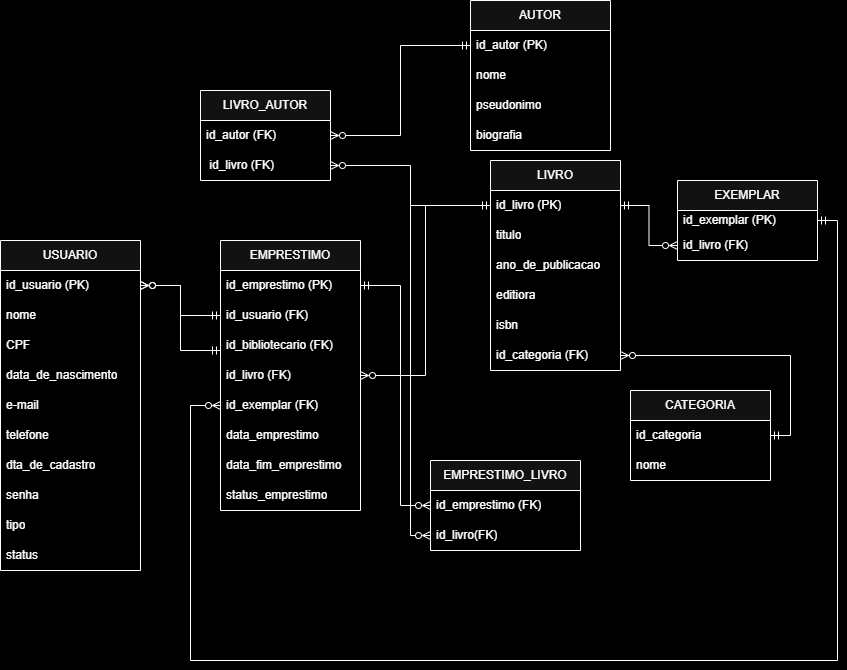

The diagram above was exported from draw.io. Its source (the exported page's mxGraphModel, read from the mxfile embedded in the PNG):
<mxGraphModel dx="1414" dy="777" grid="1" gridSize="10" guides="1" tooltips="1" connect="1" arrows="1" fold="1" page="1" pageScale="1" pageWidth="827" pageHeight="1169" background="light-dark(#FFFFFF,#000000)" math="0" shadow="0">
  <root>
    <mxCell id="0" />
    <mxCell id="1" parent="0" />
    <mxCell id="x2E8onCGLE9JYbgy5NV6-5" parent="1" style="swimlane;fontStyle=0;childLayout=stackLayout;horizontal=1;startSize=30;horizontalStack=0;resizeParent=1;resizeParentMax=0;resizeLast=0;collapsible=1;marginBottom=0;whiteSpace=wrap;html=1;" value="USUARIO" vertex="1">
      <mxGeometry height="330" width="140" x="10" y="320" as="geometry" />
    </mxCell>
    <mxCell id="x2E8onCGLE9JYbgy5NV6-6" parent="x2E8onCGLE9JYbgy5NV6-5" style="text;strokeColor=none;fillColor=none;align=left;verticalAlign=middle;spacingLeft=4;spacingRight=4;overflow=hidden;points=[[0,0.5],[1,0.5]];portConstraint=eastwest;rotatable=0;whiteSpace=wrap;html=1;" value="id_usuario (PK)" vertex="1">
      <mxGeometry height="30" width="140" y="30" as="geometry" />
    </mxCell>
    <mxCell id="x2E8onCGLE9JYbgy5NV6-7" parent="x2E8onCGLE9JYbgy5NV6-5" style="text;strokeColor=none;fillColor=none;align=left;verticalAlign=middle;spacingLeft=4;spacingRight=4;overflow=hidden;points=[[0,0.5],[1,0.5]];portConstraint=eastwest;rotatable=0;whiteSpace=wrap;html=1;" value="nome" vertex="1">
      <mxGeometry height="30" width="140" y="60" as="geometry" />
    </mxCell>
    <mxCell id="x2E8onCGLE9JYbgy5NV6-8" parent="x2E8onCGLE9JYbgy5NV6-5" style="text;strokeColor=none;fillColor=none;align=left;verticalAlign=middle;spacingLeft=4;spacingRight=4;overflow=hidden;points=[[0,0.5],[1,0.5]];portConstraint=eastwest;rotatable=0;whiteSpace=wrap;html=1;" value="CPF" vertex="1">
      <mxGeometry height="30" width="140" y="90" as="geometry" />
    </mxCell>
    <mxCell id="x2E8onCGLE9JYbgy5NV6-27" parent="x2E8onCGLE9JYbgy5NV6-5" style="text;strokeColor=none;fillColor=none;align=left;verticalAlign=middle;spacingLeft=4;spacingRight=4;overflow=hidden;points=[[0,0.5],[1,0.5]];portConstraint=eastwest;rotatable=0;whiteSpace=wrap;html=1;" value="data_de_nascimento" vertex="1">
      <mxGeometry height="30" width="140" y="120" as="geometry" />
    </mxCell>
    <mxCell id="x2E8onCGLE9JYbgy5NV6-28" parent="x2E8onCGLE9JYbgy5NV6-5" style="text;strokeColor=none;fillColor=none;align=left;verticalAlign=middle;spacingLeft=4;spacingRight=4;overflow=hidden;points=[[0,0.5],[1,0.5]];portConstraint=eastwest;rotatable=0;whiteSpace=wrap;html=1;" value="e-mail" vertex="1">
      <mxGeometry height="30" width="140" y="150" as="geometry" />
    </mxCell>
    <mxCell id="x2E8onCGLE9JYbgy5NV6-29" parent="x2E8onCGLE9JYbgy5NV6-5" style="text;strokeColor=none;fillColor=none;align=left;verticalAlign=middle;spacingLeft=4;spacingRight=4;overflow=hidden;points=[[0,0.5],[1,0.5]];portConstraint=eastwest;rotatable=0;whiteSpace=wrap;html=1;" value="telefone" vertex="1">
      <mxGeometry height="30" width="140" y="180" as="geometry" />
    </mxCell>
    <mxCell id="x2E8onCGLE9JYbgy5NV6-30" parent="x2E8onCGLE9JYbgy5NV6-5" style="text;strokeColor=none;fillColor=none;align=left;verticalAlign=middle;spacingLeft=4;spacingRight=4;overflow=hidden;points=[[0,0.5],[1,0.5]];portConstraint=eastwest;rotatable=0;whiteSpace=wrap;html=1;" value="dta_de_cadastro" vertex="1">
      <mxGeometry height="30" width="140" y="210" as="geometry" />
    </mxCell>
    <mxCell id="x2E8onCGLE9JYbgy5NV6-31" parent="x2E8onCGLE9JYbgy5NV6-5" style="text;strokeColor=none;fillColor=none;align=left;verticalAlign=middle;spacingLeft=4;spacingRight=4;overflow=hidden;points=[[0,0.5],[1,0.5]];portConstraint=eastwest;rotatable=0;whiteSpace=wrap;html=1;" value="senha" vertex="1">
      <mxGeometry height="30" width="140" y="240" as="geometry" />
    </mxCell>
    <mxCell id="x2E8onCGLE9JYbgy5NV6-32" parent="x2E8onCGLE9JYbgy5NV6-5" style="text;strokeColor=none;fillColor=none;align=left;verticalAlign=middle;spacingLeft=4;spacingRight=4;overflow=hidden;points=[[0,0.5],[1,0.5]];portConstraint=eastwest;rotatable=0;whiteSpace=wrap;html=1;" value="tipo" vertex="1">
      <mxGeometry height="30" width="140" y="270" as="geometry" />
    </mxCell>
    <mxCell id="x2E8onCGLE9JYbgy5NV6-33" parent="x2E8onCGLE9JYbgy5NV6-5" style="text;strokeColor=none;fillColor=none;align=left;verticalAlign=middle;spacingLeft=4;spacingRight=4;overflow=hidden;points=[[0,0.5],[1,0.5]];portConstraint=eastwest;rotatable=0;whiteSpace=wrap;html=1;" value="status" vertex="1">
      <mxGeometry height="30" width="140" y="300" as="geometry" />
    </mxCell>
    <mxCell id="x2E8onCGLE9JYbgy5NV6-9" parent="1" style="swimlane;fontStyle=0;childLayout=stackLayout;horizontal=1;startSize=30;horizontalStack=0;resizeParent=1;resizeParentMax=0;resizeLast=0;collapsible=1;marginBottom=0;whiteSpace=wrap;html=1;" value="AU&lt;span style=&quot;background-color: transparent; color: light-dark(rgb(0, 0, 0), rgb(255, 255, 255));&quot;&gt;TOR&lt;/span&gt;" vertex="1">
      <mxGeometry height="150" width="140" x="480" y="80" as="geometry" />
    </mxCell>
    <mxCell id="x2E8onCGLE9JYbgy5NV6-10" parent="x2E8onCGLE9JYbgy5NV6-9" style="text;strokeColor=none;fillColor=none;align=left;verticalAlign=middle;spacingLeft=4;spacingRight=4;overflow=hidden;points=[[0,0.5],[1,0.5]];portConstraint=eastwest;rotatable=0;whiteSpace=wrap;html=1;" value="id_autor (PK)" vertex="1">
      <mxGeometry height="30" width="140" y="30" as="geometry" />
    </mxCell>
    <mxCell id="x2E8onCGLE9JYbgy5NV6-11" parent="x2E8onCGLE9JYbgy5NV6-9" style="text;strokeColor=none;fillColor=none;align=left;verticalAlign=middle;spacingLeft=4;spacingRight=4;overflow=hidden;points=[[0,0.5],[1,0.5]];portConstraint=eastwest;rotatable=0;whiteSpace=wrap;html=1;" value="nome" vertex="1">
      <mxGeometry height="30" width="140" y="60" as="geometry" />
    </mxCell>
    <mxCell id="x2E8onCGLE9JYbgy5NV6-12" parent="x2E8onCGLE9JYbgy5NV6-9" style="text;strokeColor=none;fillColor=none;align=left;verticalAlign=middle;spacingLeft=4;spacingRight=4;overflow=hidden;points=[[0,0.5],[1,0.5]];portConstraint=eastwest;rotatable=0;whiteSpace=wrap;html=1;" value="pseudonimo" vertex="1">
      <mxGeometry height="30" width="140" y="90" as="geometry" />
    </mxCell>
    <mxCell id="wI5-tFstr76-obYvmx81-32" parent="x2E8onCGLE9JYbgy5NV6-9" style="text;strokeColor=none;fillColor=none;align=left;verticalAlign=middle;spacingLeft=4;spacingRight=4;overflow=hidden;points=[[0,0.5],[1,0.5]];portConstraint=eastwest;rotatable=0;whiteSpace=wrap;html=1;" value="biografia" vertex="1">
      <mxGeometry height="30" width="140" y="120" as="geometry" />
    </mxCell>
    <mxCell id="x2E8onCGLE9JYbgy5NV6-13" parent="1" style="swimlane;fontStyle=0;childLayout=stackLayout;horizontal=1;startSize=30;horizontalStack=0;resizeParent=1;resizeParentMax=0;resizeLast=0;collapsible=1;marginBottom=0;whiteSpace=wrap;html=1;" value="LIVRO_AUTOR" vertex="1">
      <mxGeometry height="90" width="130" x="210" y="170" as="geometry" />
    </mxCell>
    <mxCell id="x2E8onCGLE9JYbgy5NV6-15" parent="x2E8onCGLE9JYbgy5NV6-13" style="text;strokeColor=none;fillColor=none;align=left;verticalAlign=middle;spacingLeft=4;spacingRight=4;overflow=hidden;points=[[0,0.5],[1,0.5]];portConstraint=eastwest;rotatable=0;whiteSpace=wrap;html=1;" value="id_autor (FK)" vertex="1">
      <mxGeometry height="30" width="130" y="30" as="geometry" />
    </mxCell>
    <mxCell id="x2E8onCGLE9JYbgy5NV6-16" parent="x2E8onCGLE9JYbgy5NV6-13" style="text;strokeColor=none;fillColor=none;align=left;verticalAlign=middle;spacingLeft=4;spacingRight=4;overflow=hidden;points=[[0,0.5],[1,0.5]];portConstraint=eastwest;rotatable=0;whiteSpace=wrap;html=1;" value="&amp;nbsp;id_livro (FK)" vertex="1">
      <mxGeometry height="30" width="130" y="60" as="geometry" />
    </mxCell>
    <mxCell id="x2E8onCGLE9JYbgy5NV6-17" parent="1" style="swimlane;fontStyle=0;childLayout=stackLayout;horizontal=1;startSize=30;horizontalStack=0;resizeParent=1;resizeParentMax=0;resizeLast=0;collapsible=1;marginBottom=0;whiteSpace=wrap;html=1;" value="EMPRESTIMO" vertex="1">
      <mxGeometry height="270" width="140" x="230" y="320" as="geometry" />
    </mxCell>
    <mxCell id="x2E8onCGLE9JYbgy5NV6-18" parent="x2E8onCGLE9JYbgy5NV6-17" style="text;strokeColor=none;fillColor=none;align=left;verticalAlign=middle;spacingLeft=4;spacingRight=4;overflow=hidden;points=[[0,0.5],[1,0.5]];portConstraint=eastwest;rotatable=0;whiteSpace=wrap;html=1;" value="id_emprestimo (PK)" vertex="1">
      <mxGeometry height="30" width="140" y="30" as="geometry" />
    </mxCell>
    <mxCell id="x2E8onCGLE9JYbgy5NV6-19" parent="x2E8onCGLE9JYbgy5NV6-17" style="text;strokeColor=none;fillColor=none;align=left;verticalAlign=middle;spacingLeft=4;spacingRight=4;overflow=hidden;points=[[0,0.5],[1,0.5]];portConstraint=eastwest;rotatable=0;whiteSpace=wrap;html=1;" value="id_usuario (FK)" vertex="1">
      <mxGeometry height="30" width="140" y="60" as="geometry" />
    </mxCell>
    <mxCell id="x2E8onCGLE9JYbgy5NV6-34" parent="x2E8onCGLE9JYbgy5NV6-17" style="text;strokeColor=none;fillColor=none;align=left;verticalAlign=middle;spacingLeft=4;spacingRight=4;overflow=hidden;points=[[0,0.5],[1,0.5]];portConstraint=eastwest;rotatable=0;whiteSpace=wrap;html=1;" value="id_bibliotecario (FK)" vertex="1">
      <mxGeometry height="30" width="140" y="90" as="geometry" />
    </mxCell>
    <mxCell id="x2E8onCGLE9JYbgy5NV6-71" parent="x2E8onCGLE9JYbgy5NV6-17" style="text;strokeColor=none;fillColor=none;align=left;verticalAlign=middle;spacingLeft=4;spacingRight=4;overflow=hidden;points=[[0,0.5],[1,0.5]];portConstraint=eastwest;rotatable=0;whiteSpace=wrap;html=1;" value="id_livro (FK)" vertex="1">
      <mxGeometry height="30" width="140" y="120" as="geometry" />
    </mxCell>
    <mxCell id="wI5-tFstr76-obYvmx81-29" parent="x2E8onCGLE9JYbgy5NV6-17" style="text;strokeColor=none;fillColor=none;align=left;verticalAlign=middle;spacingLeft=4;spacingRight=4;overflow=hidden;points=[[0,0.5],[1,0.5]];portConstraint=eastwest;rotatable=0;whiteSpace=wrap;html=1;" value="id_exemplar (FK)" vertex="1">
      <mxGeometry height="30" width="140" y="150" as="geometry" />
    </mxCell>
    <mxCell id="x2E8onCGLE9JYbgy5NV6-35" parent="x2E8onCGLE9JYbgy5NV6-17" style="text;strokeColor=none;fillColor=none;align=left;verticalAlign=middle;spacingLeft=4;spacingRight=4;overflow=hidden;points=[[0,0.5],[1,0.5]];portConstraint=eastwest;rotatable=0;whiteSpace=wrap;html=1;" value="data_emprestimo" vertex="1">
      <mxGeometry height="30" width="140" y="180" as="geometry" />
    </mxCell>
    <mxCell id="x2E8onCGLE9JYbgy5NV6-36" parent="x2E8onCGLE9JYbgy5NV6-17" style="text;strokeColor=none;fillColor=none;align=left;verticalAlign=middle;spacingLeft=4;spacingRight=4;overflow=hidden;points=[[0,0.5],[1,0.5]];portConstraint=eastwest;rotatable=0;whiteSpace=wrap;html=1;" value="data_fim_emprestimo&amp;nbsp;" vertex="1">
      <mxGeometry height="30" width="140" y="210" as="geometry" />
    </mxCell>
    <mxCell id="x2E8onCGLE9JYbgy5NV6-37" parent="x2E8onCGLE9JYbgy5NV6-17" style="text;strokeColor=none;fillColor=none;align=left;verticalAlign=middle;spacingLeft=4;spacingRight=4;overflow=hidden;points=[[0,0.5],[1,0.5]];portConstraint=eastwest;rotatable=0;whiteSpace=wrap;html=1;" value="status_emprestimo" vertex="1">
      <mxGeometry height="30" width="140" y="240" as="geometry" />
    </mxCell>
    <mxCell id="x2E8onCGLE9JYbgy5NV6-22" parent="1" style="swimlane;fontStyle=0;childLayout=stackLayout;horizontal=1;startSize=30;horizontalStack=0;resizeParent=1;resizeParentMax=0;resizeLast=0;collapsible=1;marginBottom=0;whiteSpace=wrap;html=1;" value="LIVRO" vertex="1">
      <mxGeometry height="210" width="130" x="500" y="240" as="geometry" />
    </mxCell>
    <mxCell id="wI5-tFstr76-obYvmx81-22" parent="x2E8onCGLE9JYbgy5NV6-22" style="text;strokeColor=none;fillColor=none;align=left;verticalAlign=middle;spacingLeft=4;spacingRight=4;overflow=hidden;points=[[0,0.5],[1,0.5]];portConstraint=eastwest;rotatable=0;whiteSpace=wrap;html=1;" value="id_livro (PK)" vertex="1">
      <mxGeometry height="30" width="130" y="30" as="geometry" />
    </mxCell>
    <mxCell id="x2E8onCGLE9JYbgy5NV6-24" parent="x2E8onCGLE9JYbgy5NV6-22" style="text;strokeColor=none;fillColor=none;align=left;verticalAlign=middle;spacingLeft=4;spacingRight=4;overflow=hidden;points=[[0,0.5],[1,0.5]];portConstraint=eastwest;rotatable=0;whiteSpace=wrap;html=1;" value="titulo" vertex="1">
      <mxGeometry height="30" width="130" y="60" as="geometry" />
    </mxCell>
    <mxCell id="x2E8onCGLE9JYbgy5NV6-25" parent="x2E8onCGLE9JYbgy5NV6-22" style="text;strokeColor=none;fillColor=none;align=left;verticalAlign=middle;spacingLeft=4;spacingRight=4;overflow=hidden;points=[[0,0.5],[1,0.5]];portConstraint=eastwest;rotatable=0;whiteSpace=wrap;html=1;" value="ano_de_publicacao" vertex="1">
      <mxGeometry height="30" width="130" y="90" as="geometry" />
    </mxCell>
    <mxCell id="9kCGrac1kB98_YD92_8q-6" parent="x2E8onCGLE9JYbgy5NV6-22" style="text;strokeColor=none;fillColor=none;align=left;verticalAlign=middle;spacingLeft=4;spacingRight=4;overflow=hidden;points=[[0,0.5],[1,0.5]];portConstraint=eastwest;rotatable=0;whiteSpace=wrap;html=1;" value="editiora" vertex="1">
      <mxGeometry height="30" width="130" y="120" as="geometry" />
    </mxCell>
    <mxCell id="9kCGrac1kB98_YD92_8q-7" parent="x2E8onCGLE9JYbgy5NV6-22" style="text;strokeColor=none;fillColor=none;align=left;verticalAlign=middle;spacingLeft=4;spacingRight=4;overflow=hidden;points=[[0,0.5],[1,0.5]];portConstraint=eastwest;rotatable=0;whiteSpace=wrap;html=1;" value="isbn" vertex="1">
      <mxGeometry height="30" width="130" y="150" as="geometry" />
    </mxCell>
    <mxCell id="9kCGrac1kB98_YD92_8q-14" parent="x2E8onCGLE9JYbgy5NV6-22" style="text;strokeColor=none;fillColor=none;align=left;verticalAlign=middle;spacingLeft=4;spacingRight=4;overflow=hidden;points=[[0,0.5],[1,0.5]];portConstraint=eastwest;rotatable=0;whiteSpace=wrap;html=1;" value="id_categoria (FK)" vertex="1">
      <mxGeometry height="30" width="130" y="180" as="geometry" />
    </mxCell>
    <mxCell id="x2E8onCGLE9JYbgy5NV6-47" edge="1" parent="1" source="x2E8onCGLE9JYbgy5NV6-34" style="endArrow=ERzeroToMany;html=1;rounded=0;edgeStyle=orthogonalEdgeStyle;startArrow=ERmandOne;startFill=0;endFill=0;" target="x2E8onCGLE9JYbgy5NV6-6" value="">
      <mxGeometry height="50" relative="1" width="50" as="geometry">
        <Array as="points">
          <mxPoint x="190" y="430" />
          <mxPoint x="190" y="365" />
        </Array>
        <mxPoint x="220" y="410" as="sourcePoint" />
        <mxPoint x="450" y="480" as="targetPoint" />
      </mxGeometry>
    </mxCell>
    <mxCell id="x2E8onCGLE9JYbgy5NV6-62" edge="1" parent="1" source="x2E8onCGLE9JYbgy5NV6-16" style="edgeStyle=orthogonalEdgeStyle;rounded=0;orthogonalLoop=1;jettySize=auto;html=1;endArrow=ERmandOne;endFill=0;startArrow=ERzeroToMany;startFill=0;" target="wI5-tFstr76-obYvmx81-22">
      <mxGeometry relative="1" as="geometry">
        <mxPoint x="500" y="311.4000000000001" as="targetPoint" />
      </mxGeometry>
    </mxCell>
    <mxCell id="x2E8onCGLE9JYbgy5NV6-63" edge="1" parent="1" source="x2E8onCGLE9JYbgy5NV6-15" style="edgeStyle=orthogonalEdgeStyle;rounded=0;orthogonalLoop=1;jettySize=auto;html=1;exitX=1;exitY=0.5;exitDx=0;exitDy=0;endArrow=ERmandOne;endFill=0;startArrow=ERzeroToMany;startFill=0;" target="x2E8onCGLE9JYbgy5NV6-10">
      <mxGeometry relative="1" as="geometry" />
    </mxCell>
    <mxCell id="wI5-tFstr76-obYvmx81-27" edge="1" parent="1" source="x2E8onCGLE9JYbgy5NV6-65" style="edgeStyle=orthogonalEdgeStyle;rounded=0;orthogonalLoop=1;jettySize=auto;html=1;endArrow=ERmandOne;endFill=0;startArrow=ERzeroToMany;startFill=0;" target="x2E8onCGLE9JYbgy5NV6-18">
      <mxGeometry relative="1" as="geometry">
        <Array as="points">
          <mxPoint x="410" y="585" />
          <mxPoint x="410" y="365" />
        </Array>
      </mxGeometry>
    </mxCell>
    <mxCell id="x2E8onCGLE9JYbgy5NV6-64" parent="1" style="swimlane;fontStyle=0;childLayout=stackLayout;horizontal=1;startSize=30;horizontalStack=0;resizeParent=1;resizeParentMax=0;resizeLast=0;collapsible=1;marginBottom=0;whiteSpace=wrap;html=1;" value="EMPRESTIMO_LIVRO" vertex="1">
      <mxGeometry height="90" width="150" x="440" y="540" as="geometry" />
    </mxCell>
    <mxCell id="wI5-tFstr76-obYvmx81-24" edge="1" parent="x2E8onCGLE9JYbgy5NV6-64" source="x2E8onCGLE9JYbgy5NV6-69" style="edgeStyle=orthogonalEdgeStyle;rounded=0;orthogonalLoop=1;jettySize=auto;html=1;endArrow=none;endFill=0;startArrow=ERzeroToMany;startFill=0;">
      <mxGeometry relative="1" as="geometry">
        <Array as="points">
          <mxPoint x="-20" y="75" />
        </Array>
        <mxPoint x="-20" y="-260" as="targetPoint" />
      </mxGeometry>
    </mxCell>
    <mxCell id="x2E8onCGLE9JYbgy5NV6-65" parent="x2E8onCGLE9JYbgy5NV6-64" style="text;strokeColor=none;fillColor=none;align=left;verticalAlign=middle;spacingLeft=4;spacingRight=4;overflow=hidden;points=[[0,0.5],[1,0.5]];portConstraint=eastwest;rotatable=0;whiteSpace=wrap;html=1;" value="id_emprestimo (FK)" vertex="1">
      <mxGeometry height="30" width="150" y="30" as="geometry" />
    </mxCell>
    <mxCell id="x2E8onCGLE9JYbgy5NV6-69" parent="x2E8onCGLE9JYbgy5NV6-64" style="text;strokeColor=none;fillColor=none;align=left;verticalAlign=middle;spacingLeft=4;spacingRight=4;overflow=hidden;points=[[0,0.5],[1,0.5]];portConstraint=eastwest;rotatable=0;whiteSpace=wrap;html=1;" value="id_livro(FK)" vertex="1">
      <mxGeometry height="30" width="150" y="60" as="geometry" />
    </mxCell>
    <mxCell id="x2E8onCGLE9JYbgy5NV6-68" edge="1" parent="1" source="x2E8onCGLE9JYbgy5NV6-6" style="edgeStyle=orthogonalEdgeStyle;rounded=0;orthogonalLoop=1;jettySize=auto;html=1;endArrow=ERmandOne;endFill=0;startArrow=ERzeroToMany;startFill=0;" target="x2E8onCGLE9JYbgy5NV6-19">
      <mxGeometry relative="1" as="geometry">
        <mxPoint x="210" y="450" as="targetPoint" />
      </mxGeometry>
    </mxCell>
    <mxCell id="9kCGrac1kB98_YD92_8q-8" parent="1" style="swimlane;fontStyle=0;childLayout=stackLayout;horizontal=1;startSize=30;horizontalStack=0;resizeParent=1;resizeParentMax=0;resizeLast=0;collapsible=1;marginBottom=0;whiteSpace=wrap;html=1;" value="CATEGORIA" vertex="1">
      <mxGeometry height="90" width="140" x="640" y="470" as="geometry" />
    </mxCell>
    <mxCell id="9kCGrac1kB98_YD92_8q-9" parent="9kCGrac1kB98_YD92_8q-8" style="text;strokeColor=none;fillColor=none;align=left;verticalAlign=middle;spacingLeft=4;spacingRight=4;overflow=hidden;points=[[0,0.5],[1,0.5]];portConstraint=eastwest;rotatable=0;whiteSpace=wrap;html=1;" value="id_categoria" vertex="1">
      <mxGeometry height="30" width="140" y="30" as="geometry" />
    </mxCell>
    <mxCell id="9kCGrac1kB98_YD92_8q-10" parent="9kCGrac1kB98_YD92_8q-8" style="text;strokeColor=none;fillColor=none;align=left;verticalAlign=middle;spacingLeft=4;spacingRight=4;overflow=hidden;points=[[0,0.5],[1,0.5]];portConstraint=eastwest;rotatable=0;whiteSpace=wrap;html=1;" value="nome" vertex="1">
      <mxGeometry height="30" width="140" y="60" as="geometry" />
    </mxCell>
    <mxCell id="9kCGrac1kB98_YD92_8q-15" edge="1" parent="1" source="9kCGrac1kB98_YD92_8q-14" style="rounded=0;orthogonalLoop=1;jettySize=auto;html=1;endArrow=ERmandOne;endFill=0;startArrow=ERzeroToMany;startFill=0;entryX=1;entryY=0.5;entryDx=0;entryDy=0;edgeStyle=orthogonalEdgeStyle;" target="9kCGrac1kB98_YD92_8q-9">
      <mxGeometry relative="1" as="geometry">
        <mxPoint x="530" y="560" as="targetPoint" />
      </mxGeometry>
    </mxCell>
    <mxCell id="wI5-tFstr76-obYvmx81-1" parent="1" style="swimlane;fontStyle=0;childLayout=stackLayout;horizontal=1;startSize=30;horizontalStack=0;resizeParent=1;resizeParentMax=0;resizeLast=0;collapsible=1;marginBottom=0;whiteSpace=wrap;html=1;" value="EXEMPLAR" vertex="1">
      <mxGeometry height="80" width="140" x="687" y="260" as="geometry" />
    </mxCell>
    <mxCell id="wI5-tFstr76-obYvmx81-2" parent="wI5-tFstr76-obYvmx81-1" style="text;strokeColor=none;fillColor=none;align=left;verticalAlign=middle;spacingLeft=4;spacingRight=4;overflow=hidden;points=[[0,0.5],[1,0.5]];portConstraint=eastwest;rotatable=0;whiteSpace=wrap;html=1;" value="id_exemplar (PK)" vertex="1">
      <mxGeometry height="20" width="140" y="30" as="geometry" />
    </mxCell>
    <mxCell id="wI5-tFstr76-obYvmx81-3" parent="wI5-tFstr76-obYvmx81-1" style="text;strokeColor=none;fillColor=none;align=left;verticalAlign=middle;spacingLeft=4;spacingRight=4;overflow=hidden;points=[[0,0.5],[1,0.5]];portConstraint=eastwest;rotatable=0;whiteSpace=wrap;html=1;" value="id_livro (FK)" vertex="1">
      <mxGeometry height="30" width="140" y="50" as="geometry" />
    </mxCell>
    <mxCell id="wI5-tFstr76-obYvmx81-25" edge="1" parent="1" source="wI5-tFstr76-obYvmx81-3" style="edgeStyle=orthogonalEdgeStyle;rounded=0;orthogonalLoop=1;jettySize=auto;html=1;startArrow=ERzeroToMany;startFill=0;endArrow=ERmandOne;endFill=0;" target="wI5-tFstr76-obYvmx81-22" value="">
      <mxGeometry relative="1" as="geometry" />
    </mxCell>
    <mxCell id="wI5-tFstr76-obYvmx81-28" edge="1" parent="1" source="wI5-tFstr76-obYvmx81-2" style="edgeStyle=orthogonalEdgeStyle;rounded=0;orthogonalLoop=1;jettySize=auto;html=1;startArrow=ERmandOne;startFill=0;endArrow=ERzeroToMany;endFill=0;" target="wI5-tFstr76-obYvmx81-29">
      <mxGeometry relative="1" as="geometry">
        <Array as="points">
          <mxPoint x="847" y="300" />
          <mxPoint x="847" y="740" />
          <mxPoint x="200" y="740" />
          <mxPoint x="200" y="485" />
        </Array>
        <mxPoint x="770" y="760" as="targetPoint" />
      </mxGeometry>
    </mxCell>
    <mxCell id="wI5-tFstr76-obYvmx81-37" edge="1" parent="1" source="x2E8onCGLE9JYbgy5NV6-71" style="edgeStyle=orthogonalEdgeStyle;rounded=0;orthogonalLoop=1;jettySize=auto;html=1;endArrow=none;endFill=0;startArrow=ERzeroToMany;startFill=0;" target="wI5-tFstr76-obYvmx81-22">
      <mxGeometry relative="1" as="geometry" />
    </mxCell>
  </root>
</mxGraphModel>